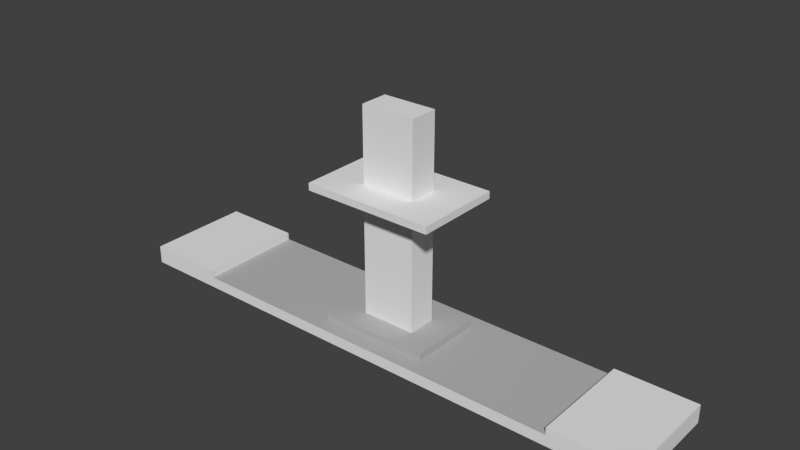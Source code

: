 # Source: ContinuumCeilingMicrophone.blend  (saved by Blender 2.79.0; exported with 4.5.12 LTS)
import bpy
from mathutils import Matrix  # noqa: F401  (used for matrix-valued properties, if any)

bpy.ops.wm.read_factory_settings(use_empty=True)
scene = bpy.context.scene
scene.name = 'Scene'

# ---- collections
col_collection_6 = bpy.data.collections.new('Collection 6'); scene.collection.children.link(col_collection_6)

# ---- materials (node trees are filled in below, after node groups)
mat_plastic_white = bpy.data.materials.new('Plastic-White')
mat_plastic_white.alpha_threshold = 0.0
mat_plastic_white.use_transparent_shadow = False
mat_plastic_white.roughness = 0.5
mat_metal_silver = bpy.data.materials.new('Metal-Silver')
mat_metal_silver.alpha_threshold = 0.0
mat_metal_silver.use_transparent_shadow = False
mat_metal_silver.diffuse_color = (0.4672, 0.4672, 0.4672, 1.0)
mat_metal_silver.roughness = 0.5

# ---- material node trees

# ---- world
world_world = bpy.data.worlds.new('World'); scene.world = world_world
world_world.color = (0.05088, 0.05088, 0.05088)
world_world.use_sun_shadow = False
world_world.sun_shadow_jitter_overblur = 0.0
world_world.cycles.sampling_method = 'NONE'
world_world.cycles.sample_map_resolution = 256

# ---- meshes
me_cube_003 = bpy.data.meshes.new('Cube.003')
me_cube_003.from_pydata([(-0.09, -0.06, -0.01), (-0.09, -0.06, 0.0), (-0.09, 0.06, -0.01), (-0.09, 0.06, 0.0), (0.09, -0.06, -0.01), (0.09, -0.06, 0.0), (0.09, 0.06, -0.01), (0.09, 0.06, 0.0), (-0.2675, -0.0725, -0.205), (-0.2675, -0.0725, -0.19), (-0.2675, 0.0725, -0.205), (-0.2675, 0.0725, -0.19), (0.2675, -0.0725, -0.205), (0.2675, -0.0725, -0.19), (0.2675, 0.0725, -0.205), (0.2675, 0.0725, -0.19), (-0.3775, -0.0725, -0.205), (-0.3775, -0.0725, -0.19), (-0.3775, 0.0725, -0.205), (-0.3775, 0.0725, -0.19), (0.3775, -0.0725, -0.205), (0.3775, -0.0725, -0.19), (0.3775, 0.0725, -0.205), (0.3775, 0.0725, -0.19), (-0.2675, -0.0725, -0.18), (-0.2675, 0.0725, -0.18), (0.2675, 0.0725, -0.18), (0.2675, -0.0725, -0.18), (-0.3775, -0.0725, -0.18), (-0.3775, 0.0725, -0.18), (0.3775, 0.0725, -0.18), (0.3775, -0.0725, -0.18), (-0.075, -0.05, -0.19), (-0.075, -0.05, -0.18), (-0.075, 0.05, -0.19), (-0.075, 0.05, -0.18), (0.075, -0.05, -0.19), (0.075, -0.05, -0.18), (0.075, 0.05, -0.19), (0.075, 0.05, -0.18), (-0.0375, -0.02, -0.18), (-0.0375, -0.02, 0.1018), (-0.0375, 0.02, -0.18), (-0.0375, 0.02, 0.1018), (0.0375, -0.02, -0.18), (0.0375, -0.02, 0.1018), (0.0375, 0.02, -0.18), (0.0375, 0.02, 0.1018)], [], [(0, 1, 3, 2), (2, 3, 7, 6), (6, 7, 5, 4), (4, 5, 1, 0), (2, 6, 4, 0), (7, 3, 1, 5), (8, 9, 17, 16), (10, 11, 15, 14), (13, 21, 31, 27), (12, 13, 9, 8), (10, 14, 12, 8), (15, 11, 9, 13), (16, 17, 19, 18), (15, 13, 27, 26), (10, 8, 16, 18), (11, 10, 18, 19), (22, 23, 21, 20), (14, 15, 23, 22), (13, 12, 20, 21), (12, 14, 22, 20), (26, 27, 31, 30), (24, 25, 29, 28), (9, 11, 25, 24), (21, 23, 30, 31), (11, 19, 29, 25), (17, 9, 24, 28), (23, 15, 26, 30), (19, 17, 28, 29), (32, 33, 35, 34), (34, 35, 39, 38), (38, 39, 37, 36), (36, 37, 33, 32), (34, 38, 36, 32), (39, 35, 33, 37), (40, 41, 43, 42), (42, 43, 47, 46), (46, 47, 45, 44), (44, 45, 41, 40), (42, 46, 44, 40), (47, 43, 41, 45)])
me_cube_003.polygons.foreach_set('material_index', [0, 0, 0, 0, 0, 0, 0, 0, 0, 0, 0, 1, 0, 0, 0, 0, 0, 0, 0, 0, 0, 0, 0, 0, 0, 0, 0, 0, 1, 1, 1, 1, 1, 1, 0, 0, 0, 0, 0, 0])
me_cube_003.materials.append(mat_plastic_white)
me_cube_003.materials.append(mat_metal_silver)
me_cube_003.use_remesh_preserve_volume = False
me_cube_003.use_remesh_preserve_attributes = False
me_cube_003.use_mirror_vertex_groups = False
me_cube_003.update()

# ---- objects
ob_cube_001 = bpy.data.objects.new('Cube.001', me_cube_003)

# ---- transforms, parenting, visibility, modifiers, constraints
ob_cube_001.location = (95.44, 51.68, 2.905)
ob_cube_001.lineart.crease_threshold = 0.0

# ---- collection membership
col_collection_6.objects.link(ob_cube_001)

# ---- scene / render settings (as saved in the file)
scene.frame_start = 1; scene.frame_end = 250; scene.frame_set(3)
scene.render.engine = 'BLENDER_EEVEE_NEXT'
scene.render.resolution_percentage = 50
scene.render.dither_intensity = 0.0
scene.cycles.use_denoising = False
scene.cycles.samples = 10
scene.cycles.sampling_pattern = 'TABULATED_SOBOL'
scene.cycles.light_sampling_threshold = 0.0
scene.cycles.use_adaptive_sampling = False
scene.cycles.use_light_tree = False
scene.cycles.blur_glossy = 0.0
scene.cycles.pixel_filter_type = 'GAUSSIAN'
scene.cycles.sample_clamp_indirect = 0.0
scene.view_settings.view_transform = 'Standard'
bpy.context.view_layer.update()

# ---- added for rendering (the .blend has no active camera and no usable light): camera, sun
cam_auto = bpy.data.cameras.new('AutoCamera')
cam_auto.lens = 50.0
cam_auto.sensor_width = 36.0
cam_auto.clip_end = 1000.0
ob_auto_camera = bpy.data.objects.new('AutoCamera', cam_auto)
scene.collection.objects.link(ob_auto_camera)
ob_auto_camera.location = (96.2063, 50.7633, 3.46611)
ob_auto_camera.rotation_euler = (1.09748, -7.21219e-08, 0.694738)
scene.camera = ob_auto_camera
light_auto_sun = bpy.data.lights.new('AutoSun', 'SUN')
light_auto_sun.energy = 3.0
light_auto_sun.angle = 0.0523599
ob_auto_sun = bpy.data.objects.new('AutoSun', light_auto_sun)
scene.collection.objects.link(ob_auto_sun)
ob_auto_sun.rotation_euler = (0.872665, 0.174533, 0.523599)
bpy.context.view_layer.update()
